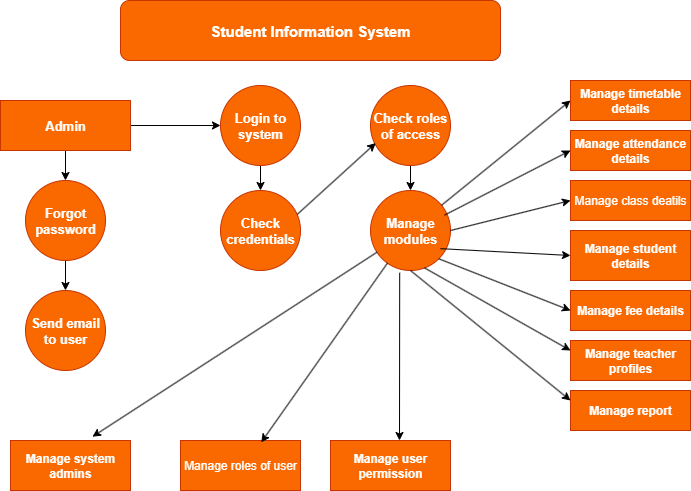

The diagram above was exported from draw.io. Its source (the exported page's mxGraphModel, read from the mxfile embedded in the PNG):
<mxGraphModel dx="1042" dy="562" grid="1" gridSize="10" guides="1" tooltips="1" connect="1" arrows="1" fold="1" page="1" pageScale="1" pageWidth="850" pageHeight="1100" math="0" shadow="0">
  <root>
    <mxCell id="0" />
    <mxCell id="1" parent="0" />
    <mxCell id="PG_j1uZomBdX7qPGo6xD-1" value="&lt;b&gt;&lt;font style=&quot;font-size: 15px; color: rgb(255, 255, 255);&quot;&gt;Student Information System&lt;/font&gt;&lt;/b&gt;" style="rounded=1;whiteSpace=wrap;html=1;fillColor=#fa6800;fontColor=#000000;strokeColor=#C73500;" vertex="1" parent="1">
      <mxGeometry x="210" y="40" width="380" height="60" as="geometry" />
    </mxCell>
    <mxCell id="PG_j1uZomBdX7qPGo6xD-20" value="" style="edgeStyle=orthogonalEdgeStyle;rounded=0;orthogonalLoop=1;jettySize=auto;html=1;" edge="1" parent="1" source="PG_j1uZomBdX7qPGo6xD-2" target="PG_j1uZomBdX7qPGo6xD-3">
      <mxGeometry relative="1" as="geometry" />
    </mxCell>
    <mxCell id="PG_j1uZomBdX7qPGo6xD-22" value="" style="edgeStyle=orthogonalEdgeStyle;rounded=0;orthogonalLoop=1;jettySize=auto;html=1;" edge="1" parent="1" source="PG_j1uZomBdX7qPGo6xD-2" target="PG_j1uZomBdX7qPGo6xD-5">
      <mxGeometry relative="1" as="geometry" />
    </mxCell>
    <mxCell id="PG_j1uZomBdX7qPGo6xD-2" value="&lt;b&gt;&lt;font style=&quot;font-size: 13px; color: rgb(255, 255, 255);&quot;&gt;Admin&lt;/font&gt;&lt;/b&gt;" style="rounded=0;whiteSpace=wrap;html=1;fillColor=#fa6800;fontColor=#000000;strokeColor=#C73500;" vertex="1" parent="1">
      <mxGeometry x="90" y="140" width="130" height="50" as="geometry" />
    </mxCell>
    <mxCell id="PG_j1uZomBdX7qPGo6xD-21" value="" style="edgeStyle=orthogonalEdgeStyle;rounded=0;orthogonalLoop=1;jettySize=auto;html=1;" edge="1" parent="1" source="PG_j1uZomBdX7qPGo6xD-3" target="PG_j1uZomBdX7qPGo6xD-4">
      <mxGeometry relative="1" as="geometry" />
    </mxCell>
    <mxCell id="PG_j1uZomBdX7qPGo6xD-3" value="&lt;b&gt;&lt;font style=&quot;font-size: 13px; color: rgb(255, 255, 255);&quot;&gt;Forgot password&lt;/font&gt;&lt;/b&gt;" style="ellipse;whiteSpace=wrap;html=1;aspect=fixed;fillColor=#fa6800;fontColor=#000000;strokeColor=#C73500;" vertex="1" parent="1">
      <mxGeometry x="115" y="220" width="80" height="80" as="geometry" />
    </mxCell>
    <mxCell id="PG_j1uZomBdX7qPGo6xD-4" value="&lt;b&gt;&lt;font style=&quot;font-size: 13px; color: rgb(255, 255, 255);&quot;&gt;Send email to user&lt;/font&gt;&lt;/b&gt;" style="ellipse;whiteSpace=wrap;html=1;aspect=fixed;fillColor=#fa6800;fontColor=#000000;strokeColor=#C73500;" vertex="1" parent="1">
      <mxGeometry x="115" y="330" width="80" height="80" as="geometry" />
    </mxCell>
    <mxCell id="PG_j1uZomBdX7qPGo6xD-23" value="" style="edgeStyle=orthogonalEdgeStyle;rounded=0;orthogonalLoop=1;jettySize=auto;html=1;" edge="1" parent="1" source="PG_j1uZomBdX7qPGo6xD-5" target="PG_j1uZomBdX7qPGo6xD-6">
      <mxGeometry relative="1" as="geometry" />
    </mxCell>
    <mxCell id="PG_j1uZomBdX7qPGo6xD-5" value="&lt;b&gt;&lt;font style=&quot;font-size: 13px; color: rgb(255, 255, 255);&quot;&gt;Login to system&lt;/font&gt;&lt;/b&gt;" style="ellipse;whiteSpace=wrap;html=1;aspect=fixed;fillColor=#fa6800;fontColor=#000000;strokeColor=#C73500;" vertex="1" parent="1">
      <mxGeometry x="310" y="125" width="80" height="80" as="geometry" />
    </mxCell>
    <mxCell id="PG_j1uZomBdX7qPGo6xD-6" value="&lt;b&gt;&lt;font style=&quot;font-size: 13px; color: rgb(255, 255, 255);&quot;&gt;Check credentials&lt;/font&gt;&lt;/b&gt;" style="ellipse;whiteSpace=wrap;html=1;aspect=fixed;fillColor=#fa6800;fontColor=#000000;strokeColor=#C73500;" vertex="1" parent="1">
      <mxGeometry x="310" y="230" width="80" height="80" as="geometry" />
    </mxCell>
    <mxCell id="PG_j1uZomBdX7qPGo6xD-24" value="" style="edgeStyle=orthogonalEdgeStyle;rounded=0;orthogonalLoop=1;jettySize=auto;html=1;" edge="1" parent="1" source="PG_j1uZomBdX7qPGo6xD-7" target="PG_j1uZomBdX7qPGo6xD-8">
      <mxGeometry relative="1" as="geometry" />
    </mxCell>
    <mxCell id="PG_j1uZomBdX7qPGo6xD-7" value="&lt;b&gt;&lt;font style=&quot;font-size: 13px; color: rgb(255, 255, 255);&quot;&gt;Check roles of access&lt;/font&gt;&lt;/b&gt;" style="ellipse;whiteSpace=wrap;html=1;aspect=fixed;fillColor=#fa6800;fontColor=#000000;strokeColor=#C73500;" vertex="1" parent="1">
      <mxGeometry x="460" y="125" width="80" height="80" as="geometry" />
    </mxCell>
    <mxCell id="PG_j1uZomBdX7qPGo6xD-8" value="&lt;b&gt;&lt;font style=&quot;font-size: 13px; color: rgb(255, 255, 255);&quot;&gt;Manage modules&lt;/font&gt;&lt;/b&gt;" style="ellipse;whiteSpace=wrap;html=1;aspect=fixed;fillColor=#fa6800;fontColor=#000000;strokeColor=#C73500;" vertex="1" parent="1">
      <mxGeometry x="460" y="230" width="80" height="80" as="geometry" />
    </mxCell>
    <mxCell id="PG_j1uZomBdX7qPGo6xD-9" value="&lt;b&gt;&lt;font style=&quot;color: rgb(255, 255, 255);&quot;&gt;Manage timetable details&lt;/font&gt;&lt;/b&gt;" style="rounded=0;whiteSpace=wrap;html=1;fillColor=#fa6800;fontColor=#000000;strokeColor=#C73500;" vertex="1" parent="1">
      <mxGeometry x="660" y="120" width="120" height="40" as="geometry" />
    </mxCell>
    <mxCell id="PG_j1uZomBdX7qPGo6xD-10" value="&lt;b&gt;&lt;font style=&quot;color: rgb(255, 255, 255);&quot;&gt;Manage attendance details&lt;/font&gt;&lt;/b&gt;" style="rounded=0;whiteSpace=wrap;html=1;fillColor=#fa6800;fontColor=#000000;strokeColor=#C73500;" vertex="1" parent="1">
      <mxGeometry x="660" y="170" width="120" height="40" as="geometry" />
    </mxCell>
    <mxCell id="PG_j1uZomBdX7qPGo6xD-11" value="&lt;font style=&quot;color: rgb(255, 255, 255);&quot;&gt;Manage class deatils&lt;/font&gt;" style="rounded=0;whiteSpace=wrap;html=1;fillColor=#fa6800;fontColor=#000000;strokeColor=#C73500;" vertex="1" parent="1">
      <mxGeometry x="660" y="220" width="120" height="40" as="geometry" />
    </mxCell>
    <mxCell id="PG_j1uZomBdX7qPGo6xD-12" value="&lt;b&gt;&lt;font style=&quot;color: rgb(255, 255, 255);&quot;&gt;Manage student details&lt;/font&gt;&lt;/b&gt;" style="rounded=0;whiteSpace=wrap;html=1;fillColor=#fa6800;fontColor=#000000;strokeColor=#C73500;" vertex="1" parent="1">
      <mxGeometry x="660" y="270" width="120" height="50" as="geometry" />
    </mxCell>
    <mxCell id="PG_j1uZomBdX7qPGo6xD-13" value="&lt;b&gt;&lt;font style=&quot;color: rgb(255, 255, 255);&quot;&gt;Manage fee details&lt;/font&gt;&lt;/b&gt;" style="rounded=0;whiteSpace=wrap;html=1;fillColor=#fa6800;fontColor=#000000;strokeColor=#C73500;" vertex="1" parent="1">
      <mxGeometry x="660" y="330" width="120" height="40" as="geometry" />
    </mxCell>
    <mxCell id="PG_j1uZomBdX7qPGo6xD-14" value="&lt;b&gt;&lt;font style=&quot;color: rgb(255, 255, 255);&quot;&gt;Manage teacher profiles&lt;/font&gt;&lt;/b&gt;" style="rounded=0;whiteSpace=wrap;html=1;fillColor=#fa6800;fontColor=#000000;strokeColor=#C73500;" vertex="1" parent="1">
      <mxGeometry x="660" y="380" width="120" height="40" as="geometry" />
    </mxCell>
    <mxCell id="PG_j1uZomBdX7qPGo6xD-15" value="&lt;b&gt;&lt;font style=&quot;color: rgb(255, 255, 255);&quot;&gt;Manage report&lt;/font&gt;&lt;/b&gt;" style="rounded=0;whiteSpace=wrap;html=1;fillColor=#fa6800;fontColor=#000000;strokeColor=#C73500;" vertex="1" parent="1">
      <mxGeometry x="660" y="430" width="120" height="40" as="geometry" />
    </mxCell>
    <mxCell id="PG_j1uZomBdX7qPGo6xD-16" value="&lt;b&gt;&lt;font style=&quot;color: rgb(255, 255, 255);&quot;&gt;Manage system admins&lt;/font&gt;&lt;/b&gt;" style="rounded=0;whiteSpace=wrap;html=1;fillColor=#fa6800;fontColor=#000000;strokeColor=#C73500;" vertex="1" parent="1">
      <mxGeometry x="100" y="480" width="120" height="50" as="geometry" />
    </mxCell>
    <mxCell id="PG_j1uZomBdX7qPGo6xD-17" value="&lt;font style=&quot;color: rgb(255, 255, 255);&quot;&gt;Manage roles of user&lt;/font&gt;" style="rounded=0;whiteSpace=wrap;html=1;fillColor=#fa6800;fontColor=#000000;strokeColor=#C73500;" vertex="1" parent="1">
      <mxGeometry x="270" y="480" width="120" height="50" as="geometry" />
    </mxCell>
    <mxCell id="PG_j1uZomBdX7qPGo6xD-18" value="&lt;b&gt;&lt;font style=&quot;color: rgb(255, 255, 255);&quot;&gt;Manage user permission&lt;/font&gt;&lt;/b&gt;" style="rounded=0;whiteSpace=wrap;html=1;fillColor=#fa6800;fontColor=#000000;strokeColor=#C73500;" vertex="1" parent="1">
      <mxGeometry x="420" y="480" width="120" height="50" as="geometry" />
    </mxCell>
    <mxCell id="PG_j1uZomBdX7qPGo6xD-25" value="" style="endArrow=classic;html=1;rounded=0;exitX=0.96;exitY=0.298;exitDx=0;exitDy=0;entryX=0.065;entryY=0.72;entryDx=0;entryDy=0;entryPerimeter=0;exitPerimeter=0;" edge="1" parent="1" source="PG_j1uZomBdX7qPGo6xD-6" target="PG_j1uZomBdX7qPGo6xD-7">
      <mxGeometry width="50" height="50" relative="1" as="geometry">
        <mxPoint x="470" y="320" as="sourcePoint" />
        <mxPoint x="520" y="270" as="targetPoint" />
      </mxGeometry>
    </mxCell>
    <mxCell id="PG_j1uZomBdX7qPGo6xD-27" value="" style="endArrow=classic;html=1;rounded=0;entryX=0;entryY=0.5;entryDx=0;entryDy=0;" edge="1" parent="1" source="PG_j1uZomBdX7qPGo6xD-8" target="PG_j1uZomBdX7qPGo6xD-9">
      <mxGeometry width="50" height="50" relative="1" as="geometry">
        <mxPoint x="470" y="320" as="sourcePoint" />
        <mxPoint x="520" y="270" as="targetPoint" />
      </mxGeometry>
    </mxCell>
    <mxCell id="PG_j1uZomBdX7qPGo6xD-28" value="" style="endArrow=classic;html=1;rounded=0;entryX=0;entryY=0.5;entryDx=0;entryDy=0;exitX=0.925;exitY=0.308;exitDx=0;exitDy=0;exitPerimeter=0;" edge="1" parent="1" source="PG_j1uZomBdX7qPGo6xD-8" target="PG_j1uZomBdX7qPGo6xD-10">
      <mxGeometry width="50" height="50" relative="1" as="geometry">
        <mxPoint x="470" y="320" as="sourcePoint" />
        <mxPoint x="520" y="270" as="targetPoint" />
      </mxGeometry>
    </mxCell>
    <mxCell id="PG_j1uZomBdX7qPGo6xD-29" value="" style="endArrow=classic;html=1;rounded=0;entryX=0;entryY=0.5;entryDx=0;entryDy=0;exitX=1;exitY=0.5;exitDx=0;exitDy=0;" edge="1" parent="1" source="PG_j1uZomBdX7qPGo6xD-8" target="PG_j1uZomBdX7qPGo6xD-11">
      <mxGeometry width="50" height="50" relative="1" as="geometry">
        <mxPoint x="470" y="320" as="sourcePoint" />
        <mxPoint x="520" y="270" as="targetPoint" />
      </mxGeometry>
    </mxCell>
    <mxCell id="PG_j1uZomBdX7qPGo6xD-30" value="" style="endArrow=classic;html=1;rounded=0;entryX=0;entryY=0.5;entryDx=0;entryDy=0;exitX=0.875;exitY=0.727;exitDx=0;exitDy=0;exitPerimeter=0;" edge="1" parent="1" source="PG_j1uZomBdX7qPGo6xD-8" target="PG_j1uZomBdX7qPGo6xD-12">
      <mxGeometry width="50" height="50" relative="1" as="geometry">
        <mxPoint x="470" y="390" as="sourcePoint" />
        <mxPoint x="520" y="340" as="targetPoint" />
      </mxGeometry>
    </mxCell>
    <mxCell id="PG_j1uZomBdX7qPGo6xD-31" value="" style="endArrow=classic;html=1;rounded=0;entryX=0;entryY=0.5;entryDx=0;entryDy=0;exitX=1;exitY=1;exitDx=0;exitDy=0;" edge="1" parent="1" source="PG_j1uZomBdX7qPGo6xD-8" target="PG_j1uZomBdX7qPGo6xD-13">
      <mxGeometry width="50" height="50" relative="1" as="geometry">
        <mxPoint x="470" y="390" as="sourcePoint" />
        <mxPoint x="520" y="340" as="targetPoint" />
      </mxGeometry>
    </mxCell>
    <mxCell id="PG_j1uZomBdX7qPGo6xD-32" value="" style="endArrow=classic;html=1;rounded=0;entryX=0;entryY=0.25;entryDx=0;entryDy=0;exitX=0.675;exitY=0.967;exitDx=0;exitDy=0;exitPerimeter=0;" edge="1" parent="1" source="PG_j1uZomBdX7qPGo6xD-8" target="PG_j1uZomBdX7qPGo6xD-14">
      <mxGeometry width="50" height="50" relative="1" as="geometry">
        <mxPoint x="470" y="390" as="sourcePoint" />
        <mxPoint x="520" y="340" as="targetPoint" />
      </mxGeometry>
    </mxCell>
    <mxCell id="PG_j1uZomBdX7qPGo6xD-33" value="" style="endArrow=classic;html=1;rounded=0;entryX=0;entryY=0.25;entryDx=0;entryDy=0;exitX=0.5;exitY=1;exitDx=0;exitDy=0;" edge="1" parent="1" source="PG_j1uZomBdX7qPGo6xD-8" target="PG_j1uZomBdX7qPGo6xD-15">
      <mxGeometry width="50" height="50" relative="1" as="geometry">
        <mxPoint x="470" y="420" as="sourcePoint" />
        <mxPoint x="520" y="370" as="targetPoint" />
      </mxGeometry>
    </mxCell>
    <mxCell id="PG_j1uZomBdX7qPGo6xD-34" value="" style="endArrow=classic;html=1;rounded=0;exitX=0.365;exitY=1.028;exitDx=0;exitDy=0;exitPerimeter=0;" edge="1" parent="1" source="PG_j1uZomBdX7qPGo6xD-8">
      <mxGeometry width="50" height="50" relative="1" as="geometry">
        <mxPoint x="470" y="420" as="sourcePoint" />
        <mxPoint x="489" y="480" as="targetPoint" />
      </mxGeometry>
    </mxCell>
    <mxCell id="PG_j1uZomBdX7qPGo6xD-35" value="" style="endArrow=classic;html=1;rounded=0;entryX=0.673;entryY=0.036;entryDx=0;entryDy=0;entryPerimeter=0;" edge="1" parent="1" source="PG_j1uZomBdX7qPGo6xD-8" target="PG_j1uZomBdX7qPGo6xD-17">
      <mxGeometry width="50" height="50" relative="1" as="geometry">
        <mxPoint x="470" y="420" as="sourcePoint" />
        <mxPoint x="520" y="370" as="targetPoint" />
      </mxGeometry>
    </mxCell>
    <mxCell id="PG_j1uZomBdX7qPGo6xD-36" value="" style="endArrow=classic;html=1;rounded=0;entryX=0.683;entryY=-0.076;entryDx=0;entryDy=0;entryPerimeter=0;" edge="1" parent="1" source="PG_j1uZomBdX7qPGo6xD-8" target="PG_j1uZomBdX7qPGo6xD-16">
      <mxGeometry width="50" height="50" relative="1" as="geometry">
        <mxPoint x="470" y="420" as="sourcePoint" />
        <mxPoint x="520" y="370" as="targetPoint" />
      </mxGeometry>
    </mxCell>
  </root>
</mxGraphModel>